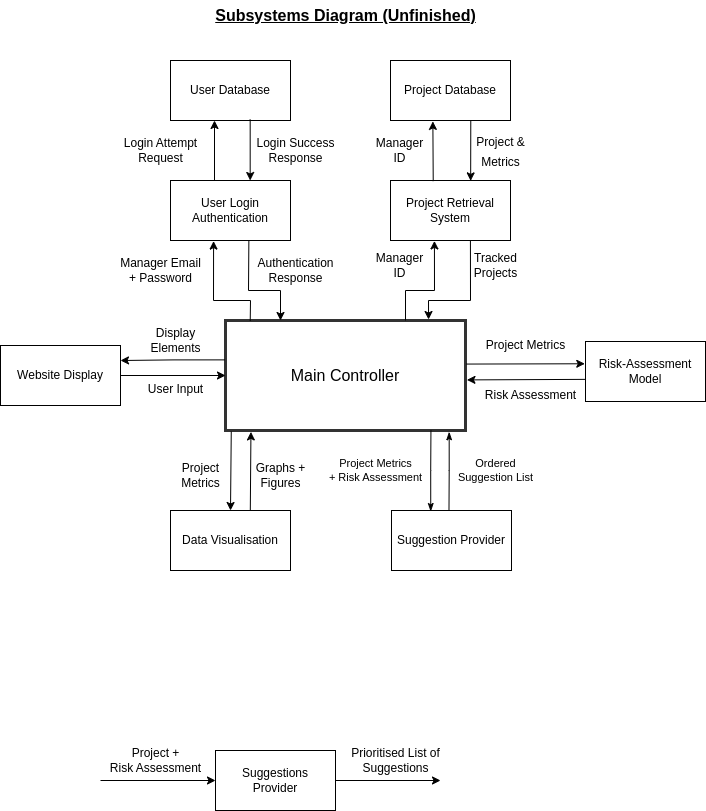

The diagram above was exported from draw.io. Its source (the exported page's mxGraphModel, read from the mxfile embedded in the PNG):
<mxGraphModel dx="1360" dy="843" grid="1" gridSize="10" guides="1" tooltips="1" connect="1" arrows="1" fold="1" page="0" pageScale="1" pageWidth="826" pageHeight="1169" background="none" math="0" shadow="0">
  <root>
    <mxCell id="0" />
    <mxCell id="1" parent="0" />
    <mxCell id="_tZfH2ikexe_qGIsUpek-22" style="edgeStyle=none;rounded=0;orthogonalLoop=1;jettySize=auto;html=1;exitX=0.103;exitY=0.003;exitDx=0;exitDy=0;entryX=0.359;entryY=1.01;entryDx=0;entryDy=0;fontSize=12;startArrow=none;startFill=0;endArrow=classic;endFill=1;entryPerimeter=0;exitPerimeter=0;" parent="1" source="_tZfH2ikexe_qGIsUpek-8" target="7hU71SwZwsl98MNQCvPq-96" edge="1">
      <mxGeometry relative="1" as="geometry">
        <Array as="points">
          <mxPoint x="250" y="360" />
          <mxPoint x="213" y="360" />
        </Array>
      </mxGeometry>
    </mxCell>
    <mxCell id="7hU71SwZwsl98MNQCvPq-96" value="User Login Authentication" style="whiteSpace=wrap;html=1;" parent="1" vertex="1">
      <mxGeometry x="170" y="240" width="120" height="60" as="geometry" />
    </mxCell>
    <mxCell id="7hU71SwZwsl98MNQCvPq-104" value="Project Database" style="whiteSpace=wrap;html=1;" parent="1" vertex="1">
      <mxGeometry x="390" y="120" width="120" height="60" as="geometry" />
    </mxCell>
    <mxCell id="_tZfH2ikexe_qGIsUpek-27" style="edgeStyle=none;rounded=0;orthogonalLoop=1;jettySize=auto;html=1;fontSize=12;startArrow=none;startFill=0;endArrow=classic;endFill=1;exitX=0.011;exitY=0.631;exitDx=0;exitDy=0;exitPerimeter=0;entryX=1.006;entryY=0.54;entryDx=0;entryDy=0;entryPerimeter=0;" parent="1" source="7hU71SwZwsl98MNQCvPq-110" target="_tZfH2ikexe_qGIsUpek-8" edge="1">
      <mxGeometry relative="1" as="geometry">
        <mxPoint x="620" y="422" as="sourcePoint" />
        <mxPoint x="470" y="440" as="targetPoint" />
      </mxGeometry>
    </mxCell>
    <mxCell id="7hU71SwZwsl98MNQCvPq-110" value="Risk-Assessment Model" style="rounded=0;whiteSpace=wrap;html=1;" parent="1" vertex="1">
      <mxGeometry x="585" y="401" width="120" height="60" as="geometry" />
    </mxCell>
    <mxCell id="7hU71SwZwsl98MNQCvPq-112" value="Data Visualisation" style="rounded=0;whiteSpace=wrap;html=1;" parent="1" vertex="1">
      <mxGeometry x="170" y="570" width="120" height="60" as="geometry" />
    </mxCell>
    <mxCell id="7hU71SwZwsl98MNQCvPq-115" value="User Database" style="rounded=0;whiteSpace=wrap;html=1;" parent="1" vertex="1">
      <mxGeometry x="170" y="120" width="120" height="60" as="geometry" />
    </mxCell>
    <mxCell id="_tZfH2ikexe_qGIsUpek-7" style="edgeStyle=orthogonalEdgeStyle;rounded=0;orthogonalLoop=1;jettySize=auto;html=1;exitX=-0.002;exitY=0.358;exitDx=0;exitDy=0;entryX=1;entryY=0.25;entryDx=0;entryDy=0;fontSize=12;startArrow=none;startFill=0;endArrow=classic;endFill=1;exitPerimeter=0;" parent="1" source="_tZfH2ikexe_qGIsUpek-8" target="_tZfH2ikexe_qGIsUpek-4" edge="1">
      <mxGeometry relative="1" as="geometry" />
    </mxCell>
    <mxCell id="_tZfH2ikexe_qGIsUpek-20" style="edgeStyle=none;rounded=0;orthogonalLoop=1;jettySize=auto;html=1;exitX=0.666;exitY=0.994;exitDx=0;exitDy=0;entryX=0.846;entryY=-0.009;entryDx=0;entryDy=0;fontSize=12;startArrow=none;startFill=0;endArrow=classic;endFill=1;entryPerimeter=0;exitPerimeter=0;" parent="1" source="7hU71SwZwsl98MNQCvPq-117" target="_tZfH2ikexe_qGIsUpek-8" edge="1">
      <mxGeometry relative="1" as="geometry">
        <Array as="points">
          <mxPoint x="470" y="360" />
          <mxPoint x="428" y="360" />
        </Array>
      </mxGeometry>
    </mxCell>
    <mxCell id="7hU71SwZwsl98MNQCvPq-117" value="Project Retrieval System" style="rounded=0;whiteSpace=wrap;html=1;" parent="1" vertex="1">
      <mxGeometry x="390" y="240" width="120" height="60" as="geometry" />
    </mxCell>
    <mxCell id="_tZfH2ikexe_qGIsUpek-1" value="Login Success &lt;br&gt;Response" style="text;html=1;align=center;verticalAlign=middle;resizable=0;points=[];autosize=1;strokeColor=none;fillColor=none;fontSize=12;" parent="1" vertex="1">
      <mxGeometry x="245" y="190" width="100" height="40" as="geometry" />
    </mxCell>
    <mxCell id="_tZfH2ikexe_qGIsUpek-3" value="Login Attempt &lt;br&gt;Request" style="text;html=1;align=center;verticalAlign=middle;resizable=0;points=[];autosize=1;strokeColor=none;fillColor=none;fontSize=12;" parent="1" vertex="1">
      <mxGeometry x="110" y="190" width="100" height="40" as="geometry" />
    </mxCell>
    <mxCell id="_tZfH2ikexe_qGIsUpek-34" style="edgeStyle=none;rounded=0;orthogonalLoop=1;jettySize=auto;html=1;exitX=1;exitY=0.5;exitDx=0;exitDy=0;entryX=0;entryY=0.5;entryDx=0;entryDy=0;fontSize=12;startArrow=none;startFill=0;endArrow=classic;endFill=1;" parent="1" source="_tZfH2ikexe_qGIsUpek-4" target="_tZfH2ikexe_qGIsUpek-8" edge="1">
      <mxGeometry relative="1" as="geometry" />
    </mxCell>
    <mxCell id="_tZfH2ikexe_qGIsUpek-4" value="Website Display" style="rounded=0;whiteSpace=wrap;html=1;" parent="1" vertex="1">
      <mxGeometry y="405" width="120" height="60" as="geometry" />
    </mxCell>
    <mxCell id="_tZfH2ikexe_qGIsUpek-6" value="Graphs + &lt;br&gt;Figures" style="text;html=1;align=center;verticalAlign=middle;resizable=0;points=[];autosize=1;strokeColor=none;fillColor=none;fontSize=12;" parent="1" vertex="1">
      <mxGeometry x="245" y="515" width="70" height="40" as="geometry" />
    </mxCell>
    <mxCell id="_tZfH2ikexe_qGIsUpek-10" style="rounded=0;orthogonalLoop=1;jettySize=auto;html=1;fontSize=12;startArrow=none;startFill=0;endArrow=classic;endFill=1;exitX=0.024;exitY=1.008;exitDx=0;exitDy=0;exitPerimeter=0;entryX=0.5;entryY=0;entryDx=0;entryDy=0;" parent="1" source="_tZfH2ikexe_qGIsUpek-8" target="7hU71SwZwsl98MNQCvPq-112" edge="1">
      <mxGeometry relative="1" as="geometry">
        <mxPoint x="243" y="490" as="sourcePoint" />
        <mxPoint x="230" y="570" as="targetPoint" />
      </mxGeometry>
    </mxCell>
    <mxCell id="_tZfH2ikexe_qGIsUpek-12" style="edgeStyle=none;rounded=0;orthogonalLoop=1;jettySize=auto;html=1;fontSize=12;startArrow=none;startFill=0;endArrow=classic;endFill=1;entryX=0.106;entryY=1.013;entryDx=0;entryDy=0;entryPerimeter=0;exitX=0.665;exitY=0;exitDx=0;exitDy=0;exitPerimeter=0;" parent="1" source="7hU71SwZwsl98MNQCvPq-112" target="_tZfH2ikexe_qGIsUpek-8" edge="1">
      <mxGeometry relative="1" as="geometry">
        <mxPoint x="255" y="490" as="targetPoint" />
        <mxPoint x="250" y="560" as="sourcePoint" />
      </mxGeometry>
    </mxCell>
    <mxCell id="_tZfH2ikexe_qGIsUpek-13" style="rounded=0;orthogonalLoop=1;jettySize=auto;html=1;fontSize=12;startArrow=none;startFill=0;endArrow=classic;endFill=1;exitX=0.653;exitY=1.007;exitDx=0;exitDy=0;exitPerimeter=0;" parent="1" source="7hU71SwZwsl98MNQCvPq-96" edge="1">
      <mxGeometry relative="1" as="geometry">
        <mxPoint x="240" y="300" as="sourcePoint" />
        <mxPoint x="280" y="380" as="targetPoint" />
        <Array as="points">
          <mxPoint x="248" y="350" />
          <mxPoint x="280" y="350" />
        </Array>
      </mxGeometry>
    </mxCell>
    <mxCell id="_tZfH2ikexe_qGIsUpek-18" style="edgeStyle=none;rounded=0;orthogonalLoop=1;jettySize=auto;html=1;exitX=0.75;exitY=0;exitDx=0;exitDy=0;fontSize=12;startArrow=none;startFill=0;endArrow=classic;endFill=1;entryX=0.366;entryY=1.007;entryDx=0;entryDy=0;entryPerimeter=0;" parent="1" source="_tZfH2ikexe_qGIsUpek-8" target="7hU71SwZwsl98MNQCvPq-117" edge="1">
      <mxGeometry relative="1" as="geometry">
        <mxPoint x="440" y="300" as="targetPoint" />
        <Array as="points">
          <mxPoint x="405" y="350" />
          <mxPoint x="434" y="350" />
        </Array>
      </mxGeometry>
    </mxCell>
    <mxCell id="_tZfH2ikexe_qGIsUpek-25" style="edgeStyle=none;rounded=0;orthogonalLoop=1;jettySize=auto;html=1;fontSize=12;startArrow=none;startFill=0;endArrow=classic;endFill=1;exitX=1.003;exitY=0.396;exitDx=0;exitDy=0;exitPerimeter=0;entryX=-0.006;entryY=0.371;entryDx=0;entryDy=0;entryPerimeter=0;" parent="1" source="_tZfH2ikexe_qGIsUpek-8" target="7hU71SwZwsl98MNQCvPq-110" edge="1">
      <mxGeometry relative="1" as="geometry">
        <mxPoint x="470" y="419" as="sourcePoint" />
        <mxPoint x="620" y="410" as="targetPoint" />
      </mxGeometry>
    </mxCell>
    <mxCell id="pSPxonC1CMnuWNFtO6cW-1" style="edgeStyle=orthogonalEdgeStyle;rounded=0;orthogonalLoop=1;jettySize=auto;html=1;exitX=0.327;exitY=0.017;exitDx=0;exitDy=0;entryX=0.856;entryY=1.001;entryDx=0;entryDy=0;fontSize=11;startArrow=classicThin;startFill=1;endArrow=none;endFill=0;entryPerimeter=0;exitPerimeter=0;" parent="1" source="Cin655S_0cGfcSBltm1R-1" target="_tZfH2ikexe_qGIsUpek-8" edge="1">
      <mxGeometry relative="1" as="geometry" />
    </mxCell>
    <mxCell id="_tZfH2ikexe_qGIsUpek-8" value="&lt;font style=&quot;font-size: 16px;&quot;&gt;Main Controller&lt;/font&gt;" style="rounded=0;whiteSpace=wrap;html=1;strokeColor=default;strokeWidth=3;fontSize=12;fillColor=none;opacity=80;" parent="1" vertex="1">
      <mxGeometry x="225" y="380" width="240" height="110" as="geometry" />
    </mxCell>
    <mxCell id="_tZfH2ikexe_qGIsUpek-9" value="Display &lt;br&gt;Elements" style="text;html=1;align=center;verticalAlign=middle;resizable=0;points=[];autosize=1;strokeColor=none;fillColor=none;fontSize=12;" parent="1" vertex="1">
      <mxGeometry x="140" y="380" width="70" height="40" as="geometry" />
    </mxCell>
    <mxCell id="_tZfH2ikexe_qGIsUpek-11" value="Project &lt;br&gt;Metrics" style="text;html=1;align=center;verticalAlign=middle;resizable=0;points=[];autosize=1;strokeColor=none;fillColor=none;fontSize=12;" parent="1" vertex="1">
      <mxGeometry x="170" y="515" width="60" height="40" as="geometry" />
    </mxCell>
    <mxCell id="_tZfH2ikexe_qGIsUpek-14" value="Manager Email &lt;br&gt;+ Password" style="text;html=1;align=center;verticalAlign=middle;resizable=0;points=[];autosize=1;strokeColor=none;fillColor=none;fontSize=12;" parent="1" vertex="1">
      <mxGeometry x="110" y="310" width="100" height="40" as="geometry" />
    </mxCell>
    <mxCell id="_tZfH2ikexe_qGIsUpek-15" value="&lt;font style=&quot;font-size: 12px;&quot;&gt;Project &amp;amp;&lt;br&gt;Metrics&lt;/font&gt;" style="text;html=1;align=center;verticalAlign=middle;resizable=0;points=[];autosize=1;strokeColor=none;fillColor=none;fontSize=16;" parent="1" vertex="1">
      <mxGeometry x="465" y="185" width="70" height="50" as="geometry" />
    </mxCell>
    <mxCell id="_tZfH2ikexe_qGIsUpek-17" value="Manager &lt;br&gt;ID" style="text;html=1;align=center;verticalAlign=middle;resizable=0;points=[];autosize=1;strokeColor=none;fillColor=none;fontSize=12;" parent="1" vertex="1">
      <mxGeometry x="364" y="190" width="70" height="40" as="geometry" />
    </mxCell>
    <mxCell id="_tZfH2ikexe_qGIsUpek-19" value="Manager &lt;br&gt;ID" style="text;html=1;align=center;verticalAlign=middle;resizable=0;points=[];autosize=1;strokeColor=none;fillColor=none;fontSize=12;" parent="1" vertex="1">
      <mxGeometry x="364" y="305" width="70" height="40" as="geometry" />
    </mxCell>
    <mxCell id="_tZfH2ikexe_qGIsUpek-21" value="Tracked&lt;br&gt;Projects" style="text;html=1;align=center;verticalAlign=middle;resizable=0;points=[];autosize=1;strokeColor=none;fillColor=none;fontSize=12;" parent="1" vertex="1">
      <mxGeometry x="460" y="305" width="70" height="40" as="geometry" />
    </mxCell>
    <mxCell id="_tZfH2ikexe_qGIsUpek-23" value="Authentication&lt;br&gt;Response" style="text;html=1;align=center;verticalAlign=middle;resizable=0;points=[];autosize=1;strokeColor=none;fillColor=none;fontSize=12;" parent="1" vertex="1">
      <mxGeometry x="245" y="310" width="100" height="40" as="geometry" />
    </mxCell>
    <mxCell id="_tZfH2ikexe_qGIsUpek-26" value="Project Metrics" style="text;html=1;align=center;verticalAlign=middle;resizable=0;points=[];autosize=1;strokeColor=none;fillColor=none;fontSize=12;" parent="1" vertex="1">
      <mxGeometry x="475" y="390" width="100" height="30" as="geometry" />
    </mxCell>
    <mxCell id="_tZfH2ikexe_qGIsUpek-28" value="Risk Assessment" style="text;html=1;align=center;verticalAlign=middle;resizable=0;points=[];autosize=1;strokeColor=none;fillColor=none;fontSize=12;" parent="1" vertex="1">
      <mxGeometry x="475" y="440" width="110" height="30" as="geometry" />
    </mxCell>
    <mxCell id="_tZfH2ikexe_qGIsUpek-30" value="" style="endArrow=classic;html=1;rounded=0;fontSize=12;exitX=0.669;exitY=1.006;exitDx=0;exitDy=0;exitPerimeter=0;entryX=0.668;entryY=0.006;entryDx=0;entryDy=0;entryPerimeter=0;" parent="1" source="7hU71SwZwsl98MNQCvPq-104" target="7hU71SwZwsl98MNQCvPq-117" edge="1">
      <mxGeometry width="50" height="50" relative="1" as="geometry">
        <mxPoint x="450" y="230" as="sourcePoint" />
        <mxPoint x="500" y="180" as="targetPoint" />
      </mxGeometry>
    </mxCell>
    <mxCell id="_tZfH2ikexe_qGIsUpek-31" value="" style="endArrow=classic;html=1;rounded=0;fontSize=12;exitX=0.356;exitY=0.011;exitDx=0;exitDy=0;exitPerimeter=0;entryX=0.353;entryY=1.015;entryDx=0;entryDy=0;entryPerimeter=0;" parent="1" source="7hU71SwZwsl98MNQCvPq-117" target="7hU71SwZwsl98MNQCvPq-104" edge="1">
      <mxGeometry width="50" height="50" relative="1" as="geometry">
        <mxPoint x="469.36" y="190.12" as="sourcePoint" />
        <mxPoint x="469.36" y="249.7" as="targetPoint" />
      </mxGeometry>
    </mxCell>
    <mxCell id="_tZfH2ikexe_qGIsUpek-32" value="" style="endArrow=classic;html=1;rounded=0;fontSize=12;" parent="1" edge="1">
      <mxGeometry width="50" height="50" relative="1" as="geometry">
        <mxPoint x="214" y="240" as="sourcePoint" />
        <mxPoint x="214" y="180" as="targetPoint" />
      </mxGeometry>
    </mxCell>
    <mxCell id="_tZfH2ikexe_qGIsUpek-33" value="" style="endArrow=classic;html=1;rounded=0;fontSize=12;exitX=0.664;exitY=0.984;exitDx=0;exitDy=0;exitPerimeter=0;entryX=0.664;entryY=0;entryDx=0;entryDy=0;entryPerimeter=0;" parent="1" source="7hU71SwZwsl98MNQCvPq-115" target="7hU71SwZwsl98MNQCvPq-96" edge="1">
      <mxGeometry width="50" height="50" relative="1" as="geometry">
        <mxPoint x="220.0000000000001" y="250" as="sourcePoint" />
        <mxPoint x="219.96000000000004" y="190.3" as="targetPoint" />
      </mxGeometry>
    </mxCell>
    <mxCell id="_tZfH2ikexe_qGIsUpek-35" value="User Input" style="text;html=1;align=center;verticalAlign=middle;resizable=0;points=[];autosize=1;strokeColor=none;fillColor=none;fontSize=12;" parent="1" vertex="1">
      <mxGeometry x="135" y="434" width="80" height="30" as="geometry" />
    </mxCell>
    <mxCell id="EZsN4s6qw24ZIF38JA8B-1" value="&lt;font style=&quot;font-size: 16px;&quot;&gt;&lt;b&gt;&lt;u&gt;Subsystems Diagram (Unfinished)&lt;/u&gt;&lt;/b&gt;&lt;/font&gt;" style="text;html=1;align=center;verticalAlign=middle;resizable=0;points=[];autosize=1;strokeColor=none;fillColor=none;" parent="1" vertex="1">
      <mxGeometry x="215" y="60" width="260" height="30" as="geometry" />
    </mxCell>
    <mxCell id="pSPxonC1CMnuWNFtO6cW-7" style="edgeStyle=orthogonalEdgeStyle;rounded=0;orthogonalLoop=1;jettySize=auto;html=1;exitX=0.932;exitY=1.012;exitDx=0;exitDy=0;entryX=0.479;entryY=0.007;entryDx=0;entryDy=0;fontSize=11;startArrow=classicThin;startFill=1;endArrow=none;endFill=0;exitPerimeter=0;entryPerimeter=0;" parent="1" source="_tZfH2ikexe_qGIsUpek-8" target="Cin655S_0cGfcSBltm1R-1" edge="1">
      <mxGeometry relative="1" as="geometry" />
    </mxCell>
    <mxCell id="Cin655S_0cGfcSBltm1R-1" value="Suggestion Provider" style="rounded=0;whiteSpace=wrap;html=1;" parent="1" vertex="1">
      <mxGeometry x="391" y="570" width="120" height="60" as="geometry" />
    </mxCell>
    <mxCell id="pSPxonC1CMnuWNFtO6cW-3" value="Project Metrics&lt;br&gt;+ Risk Assessment" style="text;html=1;align=center;verticalAlign=middle;resizable=0;points=[];autosize=1;strokeColor=none;fillColor=none;fontSize=11;" parent="1" vertex="1">
      <mxGeometry x="320" y="510" width="110" height="40" as="geometry" />
    </mxCell>
    <mxCell id="pSPxonC1CMnuWNFtO6cW-6" value="Ordered &lt;br&gt;Suggestion List" style="text;html=1;align=center;verticalAlign=middle;resizable=0;points=[];autosize=1;strokeColor=none;fillColor=none;fontSize=11;" parent="1" vertex="1">
      <mxGeometry x="445" y="510" width="100" height="40" as="geometry" />
    </mxCell>
    <mxCell id="0bmiPjKMStpGB-P-2TVl-4" style="edgeStyle=orthogonalEdgeStyle;rounded=0;orthogonalLoop=1;jettySize=auto;html=1;exitX=1;exitY=0.5;exitDx=0;exitDy=0;" parent="1" source="0bmiPjKMStpGB-P-2TVl-1" edge="1">
      <mxGeometry relative="1" as="geometry">
        <mxPoint x="440" y="840" as="targetPoint" />
      </mxGeometry>
    </mxCell>
    <mxCell id="0bmiPjKMStpGB-P-2TVl-1" value="Suggestions &lt;br&gt;Provider" style="rounded=0;whiteSpace=wrap;html=1;" parent="1" vertex="1">
      <mxGeometry x="215" y="810" width="120" height="60" as="geometry" />
    </mxCell>
    <mxCell id="0bmiPjKMStpGB-P-2TVl-2" value="" style="endArrow=classic;html=1;rounded=0;entryX=0;entryY=0.5;entryDx=0;entryDy=0;" parent="1" target="0bmiPjKMStpGB-P-2TVl-1" edge="1">
      <mxGeometry width="50" height="50" relative="1" as="geometry">
        <mxPoint x="100" y="840" as="sourcePoint" />
        <mxPoint x="380" y="720" as="targetPoint" />
      </mxGeometry>
    </mxCell>
    <mxCell id="0bmiPjKMStpGB-P-2TVl-3" value="Project + &lt;br&gt;Risk Assessment" style="text;html=1;align=center;verticalAlign=middle;resizable=0;points=[];autosize=1;strokeColor=none;fillColor=none;" parent="1" vertex="1">
      <mxGeometry x="100" y="800" width="110" height="40" as="geometry" />
    </mxCell>
    <mxCell id="0bmiPjKMStpGB-P-2TVl-5" value="Prioritised List of &lt;br&gt;Suggestions" style="text;html=1;align=center;verticalAlign=middle;resizable=0;points=[];autosize=1;strokeColor=none;fillColor=none;" parent="1" vertex="1">
      <mxGeometry x="340" y="800" width="110" height="40" as="geometry" />
    </mxCell>
  </root>
</mxGraphModel>